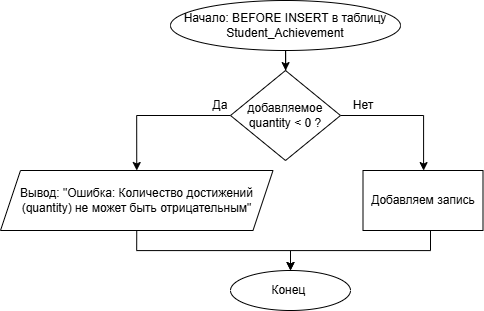

The diagram above was exported from draw.io. Its source (the exported page's mxGraphModel, read from the mxfile embedded in the PNG):
<mxGraphModel dx="1720" dy="1184" grid="1" gridSize="10" guides="1" tooltips="1" connect="1" arrows="1" fold="1" page="1" pageScale="1" pageWidth="827" pageHeight="1169" math="0" shadow="0">
  <root>
    <mxCell id="0" />
    <mxCell id="1" parent="0" />
    <mxCell id="XExFaSk9rR48z3mDNtEN-3" edge="1" parent="1" source="XExFaSk9rR48z3mDNtEN-1" style="edgeStyle=orthogonalEdgeStyle;rounded=0;orthogonalLoop=1;jettySize=auto;html=1;" target="XExFaSk9rR48z3mDNtEN-2" value="">
      <mxGeometry relative="1" as="geometry" />
    </mxCell>
    <mxCell id="XExFaSk9rR48z3mDNtEN-1" parent="1" style="ellipse;whiteSpace=wrap;html=1;" value="Начало: BEFORE INSERT в таблицу Student_Achievement" vertex="1">
      <mxGeometry height="50" width="230" x="320" y="275" as="geometry" />
    </mxCell>
    <mxCell id="XExFaSk9rR48z3mDNtEN-5" edge="1" parent="1" source="XExFaSk9rR48z3mDNtEN-2" style="edgeStyle=orthogonalEdgeStyle;rounded=0;orthogonalLoop=1;jettySize=auto;html=1;entryX=0.5;entryY=0;entryDx=0;entryDy=0;exitX=0;exitY=0.5;exitDx=0;exitDy=0;" target="XExFaSk9rR48z3mDNtEN-9" value="">
      <mxGeometry relative="1" as="geometry">
        <mxPoint x="435" y="455" as="targetPoint" />
      </mxGeometry>
    </mxCell>
    <mxCell id="XExFaSk9rR48z3mDNtEN-20" edge="1" parent="1" source="XExFaSk9rR48z3mDNtEN-2" style="edgeStyle=orthogonalEdgeStyle;rounded=0;orthogonalLoop=1;jettySize=auto;html=1;entryX=0.5;entryY=0;entryDx=0;entryDy=0;" target="Lf0j4bTqVkdRtAAI6fr2-1">
      <mxGeometry relative="1" as="geometry">
        <Array as="points">
          <mxPoint x="573" y="390" />
          <mxPoint x="573" y="445" />
        </Array>
        <mxPoint x="690" y="485" as="targetPoint" />
      </mxGeometry>
    </mxCell>
    <mxCell id="XExFaSk9rR48z3mDNtEN-2" parent="1" style="rhombus;whiteSpace=wrap;html=1;" value="добавляемое quantity &amp;lt; 0 ?" vertex="1">
      <mxGeometry height="90" width="110" x="380" y="345" as="geometry" />
    </mxCell>
    <mxCell id="XExFaSk9rR48z3mDNtEN-6" parent="1" style="text;html=1;whiteSpace=wrap;strokeColor=none;fillColor=none;align=center;verticalAlign=middle;rounded=0;" value="Да" vertex="1">
      <mxGeometry height="30" width="60" x="340" y="365" as="geometry" />
    </mxCell>
    <mxCell id="XExFaSk9rR48z3mDNtEN-16" edge="1" parent="1" source="XExFaSk9rR48z3mDNtEN-9" style="edgeStyle=orthogonalEdgeStyle;rounded=0;orthogonalLoop=1;jettySize=auto;html=1;entryX=0.5;entryY=0;entryDx=0;entryDy=0;exitX=0.5;exitY=1;exitDx=0;exitDy=0;" target="XExFaSk9rR48z3mDNtEN-17">
      <mxGeometry relative="1" as="geometry">
        <Array as="points">
          <mxPoint x="286" y="525" />
          <mxPoint x="440" y="525" />
        </Array>
        <mxPoint x="434.9999999999999" y="535" as="targetPoint" />
      </mxGeometry>
    </mxCell>
    <mxCell id="XExFaSk9rR48z3mDNtEN-9" parent="1" style="shape=parallelogram;perimeter=parallelogramPerimeter;whiteSpace=wrap;html=1;fixedSize=1;" value="Вывод: &quot;Ошибка: Количество достижений (quantity) не может быть отрицательным&quot;" vertex="1">
      <mxGeometry height="60" width="272.5" x="150" y="445" as="geometry" />
    </mxCell>
    <mxCell id="XExFaSk9rR48z3mDNtEN-17" parent="1" style="ellipse;whiteSpace=wrap;html=1;" value="Конец&amp;nbsp;" vertex="1">
      <mxGeometry height="40" width="120" x="380" y="545" as="geometry" />
    </mxCell>
    <mxCell id="XExFaSk9rR48z3mDNtEN-21" parent="1" style="text;html=1;whiteSpace=wrap;strokeColor=none;fillColor=none;align=center;verticalAlign=middle;rounded=0;" value="Нет" vertex="1">
      <mxGeometry height="30" width="60" x="482.5" y="365" as="geometry" />
    </mxCell>
    <mxCell id="Lf0j4bTqVkdRtAAI6fr2-3" edge="1" parent="1" source="Lf0j4bTqVkdRtAAI6fr2-1" style="edgeStyle=orthogonalEdgeStyle;rounded=0;orthogonalLoop=1;jettySize=auto;html=1;entryX=0.5;entryY=0;entryDx=0;entryDy=0;" target="XExFaSk9rR48z3mDNtEN-17">
      <mxGeometry relative="1" as="geometry">
        <Array as="points">
          <mxPoint x="580" y="525" />
          <mxPoint x="440" y="525" />
        </Array>
      </mxGeometry>
    </mxCell>
    <mxCell id="Lf0j4bTqVkdRtAAI6fr2-1" parent="1" style="rounded=0;whiteSpace=wrap;html=1;" value="Добавляем запись" vertex="1">
      <mxGeometry height="60" width="120" x="512.5" y="445" as="geometry" />
    </mxCell>
  </root>
</mxGraphModel>